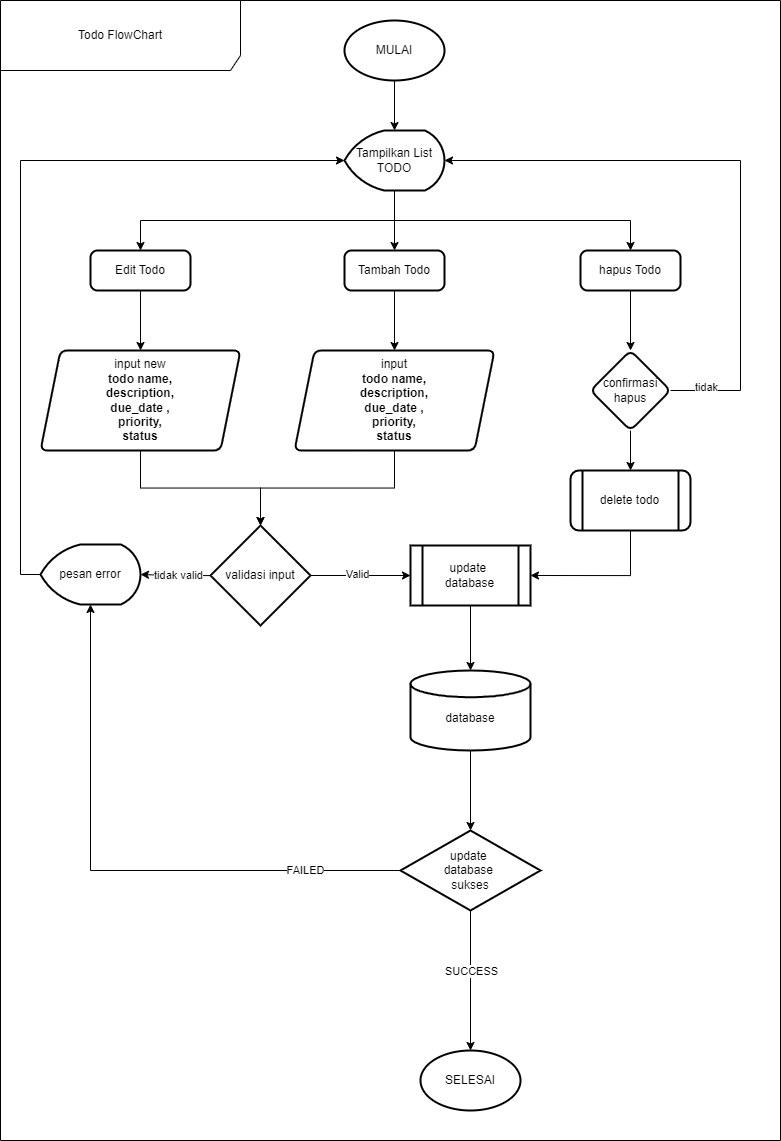

The diagram above was exported from draw.io. Its source (the exported page's mxGraphModel, read from the mxfile embedded in the PNG):
<mxGraphModel dx="1354" dy="880" grid="1" gridSize="10" guides="1" tooltips="1" connect="1" arrows="1" fold="1" page="1" pageScale="1" pageWidth="827" pageHeight="1169" background="#ffffff" math="0" shadow="0">
  <root>
    <mxCell id="0" />
    <mxCell id="1" parent="0" />
    <mxCell id="2" value="Todo FlowChart" style="shape=umlFrame;whiteSpace=wrap;html=1;pointerEvents=0;width=240;height=70;" vertex="1" parent="1">
      <mxGeometry x="20" y="10" width="780" height="1140" as="geometry" />
    </mxCell>
    <mxCell id="3" value="" style="edgeStyle=orthogonalEdgeStyle;rounded=0;orthogonalLoop=1;jettySize=auto;html=1;" edge="1" source="4" target="8" parent="1">
      <mxGeometry relative="1" as="geometry" />
    </mxCell>
    <mxCell id="4" value="MULAI" style="strokeWidth=2;html=1;shape=mxgraph.flowchart.start_1;whiteSpace=wrap;" vertex="1" parent="1">
      <mxGeometry x="364" y="30" width="100" height="60" as="geometry" />
    </mxCell>
    <mxCell id="5" value="" style="edgeStyle=orthogonalEdgeStyle;rounded=0;orthogonalLoop=1;jettySize=auto;html=1;entryX=0.5;entryY=0;entryDx=0;entryDy=0;exitX=0.5;exitY=1;exitDx=0;exitDy=0;exitPerimeter=0;" edge="1" source="8" target="10" parent="1">
      <mxGeometry relative="1" as="geometry">
        <mxPoint x="160" y="240.00000000000023" as="targetPoint" />
      </mxGeometry>
    </mxCell>
    <mxCell id="6" value="" style="edgeStyle=orthogonalEdgeStyle;rounded=0;orthogonalLoop=1;jettySize=auto;html=1;entryX=0.5;entryY=0;entryDx=0;entryDy=0;" edge="1" source="8" target="12" parent="1">
      <mxGeometry relative="1" as="geometry">
        <mxPoint x="414" y="240" as="targetPoint" />
      </mxGeometry>
    </mxCell>
    <mxCell id="7" value="" style="edgeStyle=orthogonalEdgeStyle;rounded=0;orthogonalLoop=1;jettySize=auto;html=1;entryX=0.5;entryY=0;entryDx=0;entryDy=0;exitX=0.5;exitY=1;exitDx=0;exitDy=0;exitPerimeter=0;" edge="1" source="8" target="14" parent="1">
      <mxGeometry relative="1" as="geometry">
        <mxPoint x="680.0000000000002" y="240.00000000000023" as="targetPoint" />
      </mxGeometry>
    </mxCell>
    <mxCell id="8" value="Tampilkan List&lt;div&gt;TODO&lt;/div&gt;" style="strokeWidth=2;html=1;shape=mxgraph.flowchart.display;whiteSpace=wrap;" vertex="1" parent="1">
      <mxGeometry x="364" y="140" width="100" height="60" as="geometry" />
    </mxCell>
    <mxCell id="9" value="" style="edgeStyle=orthogonalEdgeStyle;rounded=0;orthogonalLoop=1;jettySize=auto;html=1;" edge="1" source="10" target="22" parent="1">
      <mxGeometry relative="1" as="geometry" />
    </mxCell>
    <mxCell id="10" value="Edit Todo" style="rounded=1;whiteSpace=wrap;html=1;absoluteArcSize=1;arcSize=14;strokeWidth=2;" vertex="1" parent="1">
      <mxGeometry x="110" y="260" width="100" height="40" as="geometry" />
    </mxCell>
    <mxCell id="11" value="" style="edgeStyle=orthogonalEdgeStyle;rounded=0;orthogonalLoop=1;jettySize=auto;html=1;" edge="1" source="12" target="20" parent="1">
      <mxGeometry relative="1" as="geometry" />
    </mxCell>
    <mxCell id="12" value="Tambah Todo" style="rounded=1;whiteSpace=wrap;html=1;absoluteArcSize=1;arcSize=14;strokeWidth=2;" vertex="1" parent="1">
      <mxGeometry x="364" y="260" width="100" height="40" as="geometry" />
    </mxCell>
    <mxCell id="13" value="" style="edgeStyle=orthogonalEdgeStyle;rounded=0;orthogonalLoop=1;jettySize=auto;html=1;" edge="1" source="14" target="16" parent="1">
      <mxGeometry relative="1" as="geometry" />
    </mxCell>
    <mxCell id="14" value="hapus Todo" style="rounded=1;whiteSpace=wrap;html=1;absoluteArcSize=1;arcSize=14;strokeWidth=2;" vertex="1" parent="1">
      <mxGeometry x="600" y="260" width="100" height="40" as="geometry" />
    </mxCell>
    <mxCell id="15" value="" style="edgeStyle=orthogonalEdgeStyle;rounded=0;orthogonalLoop=1;jettySize=auto;html=1;" edge="1" source="16" target="34" parent="1">
      <mxGeometry relative="1" as="geometry" />
    </mxCell>
    <mxCell id="16" value="confirmasi&lt;div&gt;hapus&lt;/div&gt;" style="rhombus;whiteSpace=wrap;html=1;rounded=1;arcSize=14;strokeWidth=2;" vertex="1" parent="1">
      <mxGeometry x="610" y="360" width="80" height="80" as="geometry" />
    </mxCell>
    <mxCell id="17" style="edgeStyle=orthogonalEdgeStyle;rounded=0;orthogonalLoop=1;jettySize=auto;html=1;exitX=1;exitY=0.5;exitDx=0;exitDy=0;entryX=1;entryY=0.5;entryDx=0;entryDy=0;entryPerimeter=0;" edge="1" source="16" target="8" parent="1">
      <mxGeometry relative="1" as="geometry">
        <Array as="points">
          <mxPoint x="760" y="400" />
          <mxPoint x="760" y="170" />
        </Array>
      </mxGeometry>
    </mxCell>
    <mxCell id="18" value="tidak" style="edgeLabel;html=1;align=center;verticalAlign=middle;resizable=0;points=[];" vertex="1" connectable="0" parent="17">
      <mxGeometry x="-0.8826" y="4" relative="1" as="geometry">
        <mxPoint as="offset" />
      </mxGeometry>
    </mxCell>
    <mxCell id="19" style="edgeStyle=orthogonalEdgeStyle;rounded=0;orthogonalLoop=1;jettySize=auto;html=1;entryX=0.5;entryY=0;entryDx=0;entryDy=0;entryPerimeter=0;" edge="1" source="20" target="27" parent="1">
      <mxGeometry relative="1" as="geometry">
        <mxPoint x="280" y="550" as="targetPoint" />
      </mxGeometry>
    </mxCell>
    <mxCell id="20" value="input&lt;div&gt;&lt;b&gt;todo name,&lt;/b&gt;&lt;/div&gt;&lt;div&gt;&lt;b&gt;description,&lt;/b&gt;&lt;/div&gt;&lt;div&gt;&lt;b&gt;due_date ,&lt;/b&gt;&lt;/div&gt;&lt;div&gt;&lt;b&gt;priority,&lt;/b&gt;&lt;/div&gt;&lt;div&gt;&lt;b&gt;status&lt;/b&gt;&lt;/div&gt;" style="shape=parallelogram;perimeter=parallelogramPerimeter;whiteSpace=wrap;html=1;fixedSize=1;rounded=1;arcSize=14;strokeWidth=2;" vertex="1" parent="1">
      <mxGeometry x="314" y="360" width="200" height="100" as="geometry" />
    </mxCell>
    <mxCell id="21" value="" style="edgeStyle=orthogonalEdgeStyle;rounded=0;orthogonalLoop=1;jettySize=auto;html=1;entryX=0.5;entryY=0;entryDx=0;entryDy=0;entryPerimeter=0;" edge="1" source="22" target="27" parent="1">
      <mxGeometry relative="1" as="geometry">
        <mxPoint x="280" y="550" as="targetPoint" />
      </mxGeometry>
    </mxCell>
    <mxCell id="22" value="input new&lt;div&gt;&lt;b&gt;todo name,&lt;/b&gt;&lt;/div&gt;&lt;div&gt;&lt;b&gt;description,&lt;/b&gt;&lt;/div&gt;&lt;div&gt;&lt;b&gt;due_date ,&lt;/b&gt;&lt;/div&gt;&lt;div&gt;&lt;b&gt;priority,&lt;/b&gt;&lt;/div&gt;&lt;div&gt;&lt;b&gt;status&lt;/b&gt;&lt;/div&gt;" style="shape=parallelogram;perimeter=parallelogramPerimeter;whiteSpace=wrap;html=1;fixedSize=1;rounded=1;arcSize=14;strokeWidth=2;" vertex="1" parent="1">
      <mxGeometry x="60" y="360" width="200" height="100" as="geometry" />
    </mxCell>
    <mxCell id="23" value="" style="edgeStyle=orthogonalEdgeStyle;rounded=0;orthogonalLoop=1;jettySize=auto;html=1;" edge="1" source="27" target="28" parent="1">
      <mxGeometry relative="1" as="geometry" />
    </mxCell>
    <mxCell id="24" value="tidak valid" style="edgeLabel;html=1;align=center;verticalAlign=middle;resizable=0;points=[];" vertex="1" connectable="0" parent="23">
      <mxGeometry x="-0.0833" y="-1" relative="1" as="geometry">
        <mxPoint as="offset" />
      </mxGeometry>
    </mxCell>
    <mxCell id="25" value="" style="edgeStyle=orthogonalEdgeStyle;rounded=0;orthogonalLoop=1;jettySize=auto;html=1;" edge="1" source="27" target="29" parent="1">
      <mxGeometry relative="1" as="geometry" />
    </mxCell>
    <mxCell id="26" value="Valid" style="edgeLabel;html=1;align=center;verticalAlign=middle;resizable=0;points=[];" vertex="1" connectable="0" parent="25">
      <mxGeometry x="-0.075" y="3" relative="1" as="geometry">
        <mxPoint y="1" as="offset" />
      </mxGeometry>
    </mxCell>
    <mxCell id="27" value="validasi input" style="strokeWidth=2;html=1;shape=mxgraph.flowchart.decision;whiteSpace=wrap;" vertex="1" parent="1">
      <mxGeometry x="230" y="535" width="100" height="100" as="geometry" />
    </mxCell>
    <mxCell id="28" value="pesan error" style="strokeWidth=2;html=1;shape=mxgraph.flowchart.display;whiteSpace=wrap;" vertex="1" parent="1">
      <mxGeometry x="60" y="554" width="100" height="60" as="geometry" />
    </mxCell>
    <mxCell id="29" value="update&amp;nbsp;&lt;div&gt;database&lt;/div&gt;" style="shape=process;whiteSpace=wrap;html=1;backgroundOutline=1;strokeWidth=2;" vertex="1" parent="1">
      <mxGeometry x="430" y="555" width="120" height="60" as="geometry" />
    </mxCell>
    <mxCell id="30" value="" style="edgeStyle=orthogonalEdgeStyle;rounded=0;orthogonalLoop=1;jettySize=auto;html=1;" edge="1" source="31" target="37" parent="1">
      <mxGeometry relative="1" as="geometry" />
    </mxCell>
    <mxCell id="31" value="&lt;div&gt;&lt;br&gt;&lt;/div&gt;database" style="strokeWidth=2;html=1;shape=mxgraph.flowchart.database;whiteSpace=wrap;" vertex="1" parent="1">
      <mxGeometry x="430" y="680" width="120" height="80" as="geometry" />
    </mxCell>
    <mxCell id="32" style="edgeStyle=orthogonalEdgeStyle;rounded=0;orthogonalLoop=1;jettySize=auto;html=1;exitX=0.5;exitY=1;exitDx=0;exitDy=0;entryX=0.5;entryY=0;entryDx=0;entryDy=0;entryPerimeter=0;" edge="1" source="29" target="31" parent="1">
      <mxGeometry relative="1" as="geometry" />
    </mxCell>
    <mxCell id="33" style="edgeStyle=orthogonalEdgeStyle;rounded=0;orthogonalLoop=1;jettySize=auto;html=1;exitX=0.5;exitY=1;exitDx=0;exitDy=0;entryX=1;entryY=0.5;entryDx=0;entryDy=0;" edge="1" source="34" target="29" parent="1">
      <mxGeometry relative="1" as="geometry" />
    </mxCell>
    <mxCell id="34" value="delete todo" style="shape=process;whiteSpace=wrap;html=1;backgroundOutline=1;rounded=1;arcSize=14;strokeWidth=2;" vertex="1" parent="1">
      <mxGeometry x="590" y="480" width="120" height="60" as="geometry" />
    </mxCell>
    <mxCell id="35" style="edgeStyle=orthogonalEdgeStyle;rounded=0;orthogonalLoop=1;jettySize=auto;html=1;" edge="1" source="37" target="41" parent="1">
      <mxGeometry relative="1" as="geometry" />
    </mxCell>
    <mxCell id="36" value="SUCCESS" style="edgeLabel;html=1;align=center;verticalAlign=middle;resizable=0;points=[];" vertex="1" connectable="0" parent="35">
      <mxGeometry x="-0.1364" relative="1" as="geometry">
        <mxPoint as="offset" />
      </mxGeometry>
    </mxCell>
    <mxCell id="37" value="update&amp;nbsp;&lt;div&gt;database&amp;nbsp;&lt;/div&gt;&lt;div&gt;sukses&lt;/div&gt;" style="rhombus;whiteSpace=wrap;html=1;strokeWidth=2;" vertex="1" parent="1">
      <mxGeometry x="420" y="840" width="140" height="80" as="geometry" />
    </mxCell>
    <mxCell id="38" style="edgeStyle=orthogonalEdgeStyle;rounded=0;orthogonalLoop=1;jettySize=auto;html=1;entryX=0.5;entryY=1;entryDx=0;entryDy=0;entryPerimeter=0;" edge="1" source="37" target="28" parent="1">
      <mxGeometry relative="1" as="geometry" />
    </mxCell>
    <mxCell id="39" value="FAILED" style="edgeLabel;html=1;align=center;verticalAlign=middle;resizable=0;points=[];" vertex="1" connectable="0" parent="38">
      <mxGeometry x="-0.6701" y="-1" relative="1" as="geometry">
        <mxPoint as="offset" />
      </mxGeometry>
    </mxCell>
    <mxCell id="40" style="edgeStyle=orthogonalEdgeStyle;rounded=0;orthogonalLoop=1;jettySize=auto;html=1;exitX=0;exitY=0.5;exitDx=0;exitDy=0;exitPerimeter=0;entryX=0;entryY=0.5;entryDx=0;entryDy=0;entryPerimeter=0;" edge="1" source="28" target="8" parent="1">
      <mxGeometry relative="1" as="geometry" />
    </mxCell>
    <mxCell id="41" value="SELESAI" style="strokeWidth=2;html=1;shape=mxgraph.flowchart.start_1;whiteSpace=wrap;" vertex="1" parent="1">
      <mxGeometry x="440" y="1060" width="100" height="60" as="geometry" />
    </mxCell>
  </root>
</mxGraphModel>